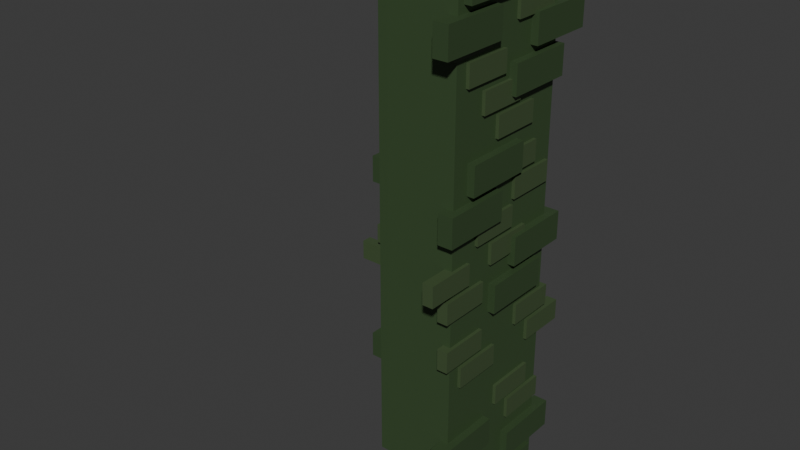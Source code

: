 # Source: huntedcorner.blend  (saved by Blender 5.0.119; exported with 4.5.12 LTS)
import bpy
from mathutils import Matrix  # noqa: F401  (used for matrix-valued properties, if any)

bpy.ops.wm.read_factory_settings(use_empty=True)
scene = bpy.context.scene
scene.name = 'Scene'

# ---- collections
col_collection = bpy.data.collections.new('Collection'); scene.collection.children.link(col_collection)

# ---- materials (node trees are filled in below, after node groups)
mat_material_011 = bpy.data.materials.new('Material.011')
mat_material_013 = bpy.data.materials.new('Material.013')
mat_material_016 = bpy.data.materials.new('Material.016')
mat_material_017 = bpy.data.materials.new('Material.017')

# ---- material node trees
mat_material_011.use_nodes = True; mat_material_011.node_tree.nodes.clear()
_N = mat_material_011.node_tree.nodes; _L = mat_material_011.node_tree.links
n0 = _N.new('ShaderNodeBsdfPrincipled'); n0.name = 'Principled BSDF'; n0.location = (-200, 100)
n0.inputs[0].default_value = (0.0519, 0.1191, 0.03919, 1.0)
n1 = _N.new('ShaderNodeOutputMaterial'); n1.name = 'Material Output'; n1.location = (200, 100)
_L.new(n0.outputs[0], n1.inputs[0])
n1.is_active_output = True
mat_material_013.use_nodes = True; mat_material_013.node_tree.nodes.clear()
_N = mat_material_013.node_tree.nodes; _L = mat_material_013.node_tree.links
n0 = _N.new('ShaderNodeBsdfPrincipled'); n0.name = 'Principled BSDF'; n0.location = (-200, 100)
n0.inputs[0].default_value = (0.03955, 0.07421, 0.02843, 1.0)
n1 = _N.new('ShaderNodeOutputMaterial'); n1.name = 'Material Output'; n1.location = (200, 100)
_L.new(n0.outputs[0], n1.inputs[0])
n1.is_active_output = True
mat_material_016.use_nodes = True; mat_material_016.node_tree.nodes.clear()
_N = mat_material_016.node_tree.nodes; _L = mat_material_016.node_tree.links
n0 = _N.new('ShaderNodeBsdfPrincipled'); n0.name = 'Principled BSDF'; n0.location = (-200, 100)
n0.inputs[0].default_value = (0.05743, 0.09326, 0.03833, 1.0)
n1 = _N.new('ShaderNodeOutputMaterial'); n1.name = 'Material Output'; n1.location = (200, 100)
_L.new(n0.outputs[0], n1.inputs[0])
n1.is_active_output = True
mat_material_017.use_nodes = True; mat_material_017.node_tree.nodes.clear()
_N = mat_material_017.node_tree.nodes; _L = mat_material_017.node_tree.links
n0 = _N.new('ShaderNodeBsdfPrincipled'); n0.name = 'Principled BSDF'; n0.location = (-200, 100)
n0.inputs[0].default_value = (0.04329, 0.08165, 0.03101, 1.0)
n1 = _N.new('ShaderNodeOutputMaterial'); n1.name = 'Material Output'; n1.location = (200, 100)
_L.new(n0.outputs[0], n1.inputs[0])
n1.is_active_output = True

# ---- world
world_world = bpy.data.worlds.new('World'); scene.world = world_world
world_world.use_nodes = True; world_world.node_tree.nodes.clear()
_N = world_world.node_tree.nodes; _L = world_world.node_tree.links
n0 = _N.new('ShaderNodeOutputWorld'); n0.name = 'World Output'; n0.location = (200, 100)
n1 = _N.new('ShaderNodeBackground'); n1.name = 'Background'; n1.location = (-200, 100)
n1.inputs[0].default_value = (0.05088, 0.05088, 0.05088, 1.0)
_L.new(n1.outputs[0], n0.inputs[0])
n0.is_active_output = True
world_world.color = (0.05088, 0.05088, 0.05088)
world_world.sun_shadow_jitter_overblur = 0.0

# ---- meshes
me_cube_036 = bpy.data.meshes.new('Cube.036')
me_cube_036.from_pydata([(0.3669, -0.007641, 1.54), (0.3669, 0.4924, 1.54), (0.3669, -0.007641, 1.331), (0.3669, 0.4924, 1.331), (0.4739, -0.007641, 1.54), (0.4739, 0.4924, 1.54), (0.4739, -0.007641, 1.331), (0.4739, 0.4924, 1.331), (0.3669, -0.2105, 1.278), (0.3669, 0.2895, 1.278), (0.3669, -0.2105, 1.069), (0.3669, 0.2895, 1.069), (0.4739, -0.2105, 1.278), (0.4739, 0.2895, 1.278), (0.4739, -0.2105, 1.069), (0.4739, 0.2895, 1.069), (-0.0796, -0.7287, -2.023), (-0.0796, -0.7287, 1.976), (0.4204, -0.7287, -2.023), (0.4204, -0.7287, 1.976), (-0.0796, -0.2287, 1.976), (-0.0796, -0.2287, -2.023), (0.4204, -0.2287, -2.023), (0.4204, -0.2287, 1.976), (-0.0796, 0.2713, 1.976), (-0.0796, 0.2713, -2.023), (0.4204, 0.2713, -2.023), (0.4204, 0.2713, 1.976), (-0.5796, -0.2287, 1.976), (-0.5796, -0.2287, -2.023), (-0.5796, 0.2713, 1.976), (-0.5796, 0.2713, -2.023), (-0.5794, 0.3402, 0.3627), (-0.9426, 0.3402, 0.3627), (-0.5794, 0.3402, 0.5145), (-0.9426, 0.3402, 0.5145), (-0.5794, 0.2625, 0.3627), (-0.9426, 0.2625, 0.3627), (-0.5794, 0.2625, 0.5145), (-0.9426, 0.2625, 0.5145), (-0.4321, 0.3402, 0.5527), (-0.7953, 0.3402, 0.5527), (-0.4321, 0.3402, 0.7045), (-0.7953, 0.3402, 0.7045), (-0.4321, 0.2625, 0.5527), (-0.7953, 0.2625, 0.5527), (-0.4321, 0.2625, 0.7045), (-0.7953, 0.2625, 0.7045), (-0.03051, 0.2632, 1.928), (-0.5305, 0.2632, 1.928), (-0.03051, 0.2632, 1.719), (-0.5305, 0.2632, 1.719), (-0.03051, 0.3702, 1.928), (-0.5305, 0.3702, 1.928), (-0.03051, 0.3702, 1.719), (-0.5305, 0.3702, 1.719), (0.1723, 0.2632, 1.667), (-0.3277, 0.2632, 1.667), (0.1723, 0.2632, 1.458), (-0.3277, 0.2632, 1.458), (0.1723, 0.3702, 1.667), (-0.3277, 0.3702, 1.667), (0.1723, 0.3702, 1.458), (-0.3277, 0.3702, 1.458), (-0.3766, 0.3402, 0.8332), (-0.7398, 0.3402, 0.8332), (-0.3766, 0.3402, 0.985), (-0.7398, 0.3402, 0.985), (-0.3766, 0.2625, 0.8332), (-0.7398, 0.2625, 0.8332), (-0.3766, 0.2625, 0.985), (-0.7398, 0.2625, 0.985), (-0.2293, 0.3402, 1.023), (-0.5925, 0.3402, 1.023), (-0.2293, 0.3402, 1.175), (-0.5925, 0.3402, 1.175), (-0.2293, 0.2625, 1.023), (-0.5925, 0.2625, 1.023), (-0.2293, 0.2625, 1.175), (-0.5925, 0.2625, 1.175), (-0.7009, 0.2632, 1.54), (-1.201, 0.2632, 1.54), (-0.7009, 0.2632, 1.331), (-1.201, 0.2632, 1.331), (-0.7009, 0.3702, 1.54), (-1.201, 0.3702, 1.54), (-0.7009, 0.3702, 1.331), (-1.201, 0.3702, 1.331), (-0.4981, 0.2632, 1.278), (-0.9981, 0.2632, 1.278), (-0.4981, 0.2632, 1.069), (-0.9981, 0.2632, 1.069), (-0.4981, 0.3702, 1.278), (-0.9981, 0.3702, 1.278), (-0.4981, 0.3702, 1.069), (-0.9981, 0.3702, 1.069), (-0.106, 0.2632, 0.7622), (-0.606, 0.2632, 0.7622), (-0.106, 0.2632, 0.5533), (-0.606, 0.2632, 0.5533), (-0.106, 0.3702, 0.7622), (-0.606, 0.3702, 0.7622), (-0.106, 0.3702, 0.5533), (-0.606, 0.3702, 0.5533), (0.09682, 0.2632, 0.5006), (-0.4032, 0.2632, 0.5006), (0.09682, 0.2632, 0.2917), (-0.4032, 0.2632, 0.2917), (0.09682, 0.3702, 0.5006), (-0.4032, 0.3702, 0.5006), (0.09682, 0.3702, 0.2917), (-0.4032, 0.3702, 0.2917), (-0.5725, 0.2632, 0.1064), (-1.072, 0.2632, 0.1064), (-0.5725, 0.2632, -0.1025), (-1.072, 0.2632, -0.1025), (-0.5725, 0.3702, 0.1064), (-1.072, 0.3702, 0.1064), (-0.5725, 0.3702, -0.1025), (-1.072, 0.3702, -0.1025), (-0.3697, 0.2632, -0.1551), (-0.8697, 0.2632, -0.1551), (-0.3697, 0.2632, -0.3641), (-0.8697, 0.2632, -0.3641), (-0.3697, 0.3702, -0.1551), (-0.8697, 0.3702, -0.1551), (-0.3697, 0.3702, -0.3641), (-0.8697, 0.3702, -0.3641), (-0.5938, 0.2632, -1.443), (-1.094, 0.2632, -1.443), (-0.5938, 0.2632, -1.652), (-1.094, 0.2632, -1.652), (-0.5938, 0.3702, -1.443), (-1.094, 0.3702, -1.443), (-0.5938, 0.3702, -1.652), (-1.094, 0.3702, -1.652), (-0.391, 0.2632, -1.705), (-0.891, 0.2632, -1.705), (-0.391, 0.2632, -1.914), (-0.891, 0.2632, -1.914), (-0.391, 0.3702, -1.705), (-0.891, 0.3702, -1.705), (-0.391, 0.3702, -1.914), (-0.891, 0.3702, -1.914), (0.1266, 0.2632, -1.19), (-0.3734, 0.2632, -1.19), (0.1266, 0.2632, -1.399), (-0.3734, 0.2632, -1.399), (0.1266, 0.3702, -1.19), (-0.3734, 0.3702, -1.19), (0.1266, 0.3702, -1.399), (-0.3734, 0.3702, -1.399), (0.3294, 0.2632, -1.452), (-0.1706, 0.2632, -1.452), (0.3294, 0.2632, -1.661), (-0.1706, 0.2632, -1.661), (0.3294, 0.3702, -1.452), (-0.1706, 0.3702, -1.452), (0.3294, 0.3702, -1.661), (-0.1706, 0.3702, -1.661), (-0.62, 0.3402, -1.333), (-0.9832, 0.3402, -1.333), (-0.62, 0.3402, -1.181), (-0.9832, 0.3402, -1.181), (-0.62, 0.2625, -1.333), (-0.9832, 0.2625, -1.333), (-0.62, 0.2625, -1.181), (-0.9832, 0.2625, -1.181), (-0.4726, 0.3402, -1.143), (-0.8359, 0.3402, -1.143), (-0.4726, 0.3402, -0.9911), (-0.8359, 0.3402, -0.9911), (-0.4726, 0.2625, -1.143), (-0.8359, 0.2625, -1.143), (-0.4726, 0.2625, -0.9911), (-0.8359, 0.2625, -0.9911), (-0.003412, 0.3402, -1.99), (-0.3666, 0.3402, -1.99), (-0.003412, 0.3402, -1.838), (-0.3666, 0.3402, -1.838), (-0.003412, 0.2625, -1.99), (-0.3666, 0.2625, -1.99), (-0.003412, 0.2625, -1.838), (-0.3666, 0.2625, -1.838), (0.1439, 0.3402, -1.8), (-0.2193, 0.3402, -1.8), (0.1439, 0.3402, -1.648), (-0.2193, 0.3402, -1.648), (0.1439, 0.2625, -1.8), (-0.2193, 0.2625, -1.8), (0.1439, 0.2625, -1.648), (-0.2193, 0.2625, -1.648), (-0.06831, 0.3402, -0.7893), (-0.4315, 0.3402, -0.7893), (-0.06831, 0.3402, -0.6375), (-0.4315, 0.3402, -0.6375), (-0.06831, 0.2625, -0.7893), (-0.4315, 0.2625, -0.7893), (-0.06831, 0.2625, -0.6375), (-0.4315, 0.2625, -0.6375), (0.07903, 0.3402, -0.5993), (-0.2842, 0.3402, -0.5993), (0.07903, 0.3402, -0.4475), (-0.2842, 0.3402, -0.4475), (0.07903, 0.2625, -0.5993), (-0.2842, 0.2625, -0.5993), (0.07903, 0.2625, -0.4475), (-0.2842, 0.2625, -0.4475), (-0.547, 0.3402, 1.523), (-0.9102, 0.3402, 1.523), (-0.547, 0.3402, 1.675), (-0.9102, 0.3402, 1.675), (-0.547, 0.2625, 1.523), (-0.9102, 0.2625, 1.523), (-0.547, 0.2625, 1.675), (-0.9102, 0.2625, 1.675), (-0.3996, 0.3402, 1.713), (-0.7629, 0.3402, 1.713), (-0.3996, 0.3402, 1.865), (-0.7629, 0.3402, 1.865), (-0.3996, 0.2625, 1.713), (-0.7629, 0.2625, 1.713), (-0.3996, 0.2625, 1.865), (-0.7629, 0.2625, 1.865), (0.08583, 0.3402, -0.2458), (-0.2774, 0.3402, -0.2458), (0.08583, 0.3402, -0.09399), (-0.2774, 0.3402, -0.09399), (0.08583, 0.2625, -0.2458), (-0.2774, 0.2625, -0.2458), (0.08583, 0.2625, -0.09399), (-0.2774, 0.2625, -0.09399), (0.2332, 0.3402, -0.05574), (-0.1301, 0.3402, -0.05574), (0.2332, 0.3402, 0.09605), (-0.1301, 0.3402, 0.09605), (0.2332, 0.2625, -0.05574), (-0.1301, 0.2625, -0.05574), (0.2332, 0.2625, 0.09605), (-0.1301, 0.2625, 0.09605), (-0.8147, 0.3402, -0.7893), (-1.178, 0.3402, -0.7893), (-0.8147, 0.3402, -0.6375), (-1.178, 0.3402, -0.6375), (-0.8147, 0.2625, -0.7893), (-1.178, 0.2625, -0.7893), (-0.8147, 0.2625, -0.6375), (-1.178, 0.2625, -0.6375), (-0.6673, 0.3402, -0.5993), (-1.031, 0.3402, -0.5993), (-0.6673, 0.3402, -0.4475), (-1.031, 0.3402, -0.4475), (-0.6673, 0.2625, -0.5993), (-1.031, 0.2625, -0.5993), (-0.6673, 0.2625, -0.4475), (-1.031, 0.2625, -0.4475), (0.3669, -0.6781, 1.928), (0.3669, -0.1781, 1.928), (0.3669, -0.6781, 1.719), (0.3669, -0.1781, 1.719), (0.4739, -0.6781, 1.928), (0.4739, -0.1781, 1.928), (0.4739, -0.6781, 1.719), (0.4739, -0.1781, 1.719), (0.3669, -0.8809, 1.667), (0.3669, -0.3809, 1.667), (0.3669, -0.8809, 1.458), (0.3669, -0.3809, 1.458), (0.4739, -0.8809, 1.667), (0.4739, -0.3809, 1.667), (0.4739, -0.8809, 1.458), (0.4739, -0.3809, 1.458), (0.4439, -0.332, 0.8332), (0.4439, 0.03125, 0.8332), (0.4439, -0.332, 0.985), (0.4439, 0.03125, 0.985), (0.3662, -0.332, 0.8332), (0.3662, 0.03125, 0.8332), (0.3662, -0.332, 0.985), (0.3662, 0.03125, 0.985), (0.4439, -0.4793, 1.023), (0.4439, -0.1161, 1.023), (0.4439, -0.4793, 1.175), (0.4439, -0.1161, 1.175), (0.3662, -0.4793, 1.023), (0.3662, -0.1161, 1.023), (0.3662, -0.4793, 1.175), (0.3662, -0.1161, 1.175), (0.3669, -0.6026, 0.7622), (0.3669, -0.1026, 0.7622), (0.3669, -0.6026, 0.5533), (0.3669, -0.1026, 0.5533), (0.4739, -0.6026, 0.7622), (0.4739, -0.1026, 0.7622), (0.4739, -0.6026, 0.5533), (0.4739, -0.1026, 0.5533), (0.3669, -0.8054, 0.5006), (0.3669, -0.3054, 0.5006), (0.3669, -0.8054, 0.2917), (0.3669, -0.3054, 0.2917), (0.4739, -0.8054, 0.5006), (0.4739, -0.3054, 0.5006), (0.4739, -0.8054, 0.2917), (0.4739, -0.3054, 0.2917), (0.3669, -0.1361, 0.1064), (0.3669, 0.3639, 0.1064), (0.3669, -0.1361, -0.1025), (0.3669, 0.3639, -0.1025), (0.4739, -0.1361, 0.1064), (0.4739, 0.3639, 0.1064), (0.4739, -0.1361, -0.1025), (0.4739, 0.3639, -0.1025), (0.3669, -0.3389, -0.1551), (0.3669, 0.1611, -0.1551), (0.3669, -0.3389, -0.3641), (0.3669, 0.1611, -0.3641), (0.4739, -0.3389, -0.1551), (0.4739, 0.1611, -0.1551), (0.4739, -0.3389, -0.3641), (0.4739, 0.1611, -0.3641), (0.3669, -0.1147, -1.443), (0.3669, 0.3853, -1.443), (0.3669, -0.1147, -1.652), (0.3669, 0.3853, -1.652), (0.4739, -0.1147, -1.443), (0.4739, 0.3853, -1.443), (0.4739, -0.1147, -1.652), (0.4739, 0.3853, -1.652), (0.3669, -0.3175, -1.705), (0.3669, 0.1825, -1.705), (0.3669, -0.3175, -1.914), (0.3669, 0.1825, -1.914), (0.4739, -0.3175, -1.705), (0.4739, 0.1825, -1.705), (0.4739, -0.3175, -1.914), (0.4739, 0.1825, -1.914), (0.3669, -0.8351, -1.19), (0.3669, -0.3351, -1.19), (0.3669, -0.8351, -1.399), (0.3669, -0.3351, -1.399), (0.4739, -0.8351, -1.19), (0.4739, -0.3351, -1.19), (0.4739, -0.8351, -1.399), (0.4739, -0.3351, -1.399), (0.3669, -1.038, -1.452), (0.3669, -0.538, -1.452), (0.3669, -1.038, -1.661), (0.3669, -0.538, -1.661), (0.4739, -1.038, -1.452), (0.4739, -0.538, -1.452), (0.4739, -1.038, -1.661), (0.4739, -0.538, -1.661), (0.4439, -0.3563, -0.01051), (0.4439, 0.006916, -0.01051), (0.4439, -0.3563, 0.1413), (0.4439, 0.006916, 0.1413), (0.3662, -0.3563, -0.01051), (0.3662, 0.006916, -0.01051), (0.3662, -0.3563, 0.1413), (0.3662, 0.006916, 0.1413), (0.4439, -0.5037, 0.1795), (0.4439, -0.1404, 0.1795), (0.4439, -0.5037, 0.3313), (0.4439, -0.1404, 0.3313), (0.3662, -0.5037, 0.1795), (0.3662, -0.1404, 0.1795), (0.3662, -0.5037, 0.3313), (0.3662, -0.1404, 0.3313), (0.4439, -0.08859, -1.333), (0.4439, 0.2746, -1.333), (0.4439, -0.08859, -1.181), (0.4439, 0.2746, -1.181), (0.3662, -0.08859, -1.333), (0.3662, 0.2746, -1.333), (0.3662, -0.08859, -1.181), (0.3662, 0.2746, -1.181), (0.4439, -0.2359, -1.143), (0.4439, 0.1273, -1.143), (0.4439, -0.2359, -0.9911), (0.4439, 0.1273, -0.9911), (0.3662, -0.2359, -1.143), (0.3662, 0.1273, -1.143), (0.3662, -0.2359, -0.9911), (0.3662, 0.1273, -0.9911), (0.4439, -0.7052, -1.99), (0.4439, -0.3419, -1.99), (0.4439, -0.7052, -1.838), (0.4439, -0.3419, -1.838), (0.3662, -0.7052, -1.99), (0.3662, -0.3419, -1.99), (0.3662, -0.7052, -1.838), (0.3662, -0.3419, -1.838), (0.4439, -0.8525, -1.8), (0.4439, -0.4893, -1.8), (0.4439, -0.8525, -1.648), (0.4439, -0.4893, -1.648), (0.3662, -0.8525, -1.8), (0.3662, -0.4893, -1.8), (0.3662, -0.8525, -1.648), (0.3662, -0.4893, -1.648), (0.4439, -0.6403, -0.7893), (0.4439, -0.277, -0.7893), (0.4439, -0.6403, -0.6375), (0.4439, -0.277, -0.6375), (0.3662, -0.6403, -0.7893), (0.3662, -0.277, -0.7893), (0.3662, -0.6403, -0.6375), (0.3662, -0.277, -0.6375), (0.4439, -0.7876, -0.5993), (0.4439, -0.4244, -0.5993), (0.4439, -0.7876, -0.4475), (0.4439, -0.4244, -0.4475), (0.3662, -0.7876, -0.5993), (0.3662, -0.4244, -0.5993), (0.3662, -0.7876, -0.4475), (0.3662, -0.4244, -0.4475), (0.4439, -0.1292, 0.3627), (0.4439, 0.2341, 0.3627), (0.4439, -0.1292, 0.5145), (0.4439, 0.2341, 0.5145), (0.3662, -0.1292, 0.3627), (0.3662, 0.2341, 0.3627), (0.3662, -0.1292, 0.5145), (0.3662, 0.2341, 0.5145), (0.4439, -0.2765, 0.5527), (0.4439, 0.08673, 0.5527), (0.4439, -0.2765, 0.7045), (0.4439, 0.08673, 0.7045), (0.3662, -0.2765, 0.5527), (0.3662, 0.08673, 0.5527), (0.3662, -0.2765, 0.7045), (0.3662, 0.08673, 0.7045), (0.4439, -0.1616, 1.523), (0.4439, 0.2016, 1.523), (0.4439, -0.1616, 1.675), (0.4439, 0.2016, 1.675), (0.3662, -0.1616, 1.523), (0.3662, 0.2016, 1.523), (0.3662, -0.1616, 1.675), (0.3662, 0.2016, 1.675), (0.4439, -0.309, 1.713), (0.4439, 0.05428, 1.713), (0.4439, -0.309, 1.865), (0.4439, 0.05428, 1.865), (0.3662, -0.309, 1.713), (0.3662, 0.05428, 1.713), (0.3662, -0.309, 1.865), (0.3662, 0.05428, 1.865), (0.4439, -0.6403, 1.231), (0.4439, -0.277, 1.231), (0.4439, -0.6403, 1.383), (0.4439, -0.277, 1.383), (0.3662, -0.6403, 1.231), (0.3662, -0.277, 1.231), (0.3662, -0.6403, 1.383), (0.3662, -0.277, 1.383), (0.4439, -0.7876, 1.421), (0.4439, -0.4244, 1.421), (0.4439, -0.7876, 1.573), (0.4439, -0.4244, 1.573), (0.3662, -0.7876, 1.421), (0.3662, -0.4244, 1.421), (0.3662, -0.7876, 1.573), (0.3662, -0.4244, 1.573), (0.4439, -0.7944, -0.2458), (0.4439, -0.4312, -0.2458), (0.4439, -0.7944, -0.09399), (0.4439, -0.4312, -0.09399), (0.3662, -0.7944, -0.2458), (0.3662, -0.4312, -0.2458), (0.3662, -0.7944, -0.09399), (0.3662, -0.4312, -0.09399), (0.4439, -0.9417, -0.05574), (0.4439, -0.5785, -0.05574), (0.4439, -0.9417, 0.09605), (0.4439, -0.5785, 0.09605), (0.3662, -0.9417, -0.05574), (0.3662, -0.5785, -0.05574), (0.3662, -0.9417, 0.09605), (0.3662, -0.5785, 0.09605), (0.4439, 0.1061, -0.7893), (0.4439, 0.4693, -0.7893), (0.4439, 0.1061, -0.6375), (0.4439, 0.4693, -0.6375), (0.3662, 0.1061, -0.7893), (0.3662, 0.4693, -0.7893), (0.3662, 0.1061, -0.6375), (0.3662, 0.4693, -0.6375), (0.4439, -0.04123, -0.5993), (0.4439, 0.322, -0.5993), (0.4439, -0.04123, -0.4475), (0.4439, 0.322, -0.4475), (0.3662, -0.04123, -0.5993), (0.3662, 0.322, -0.5993), (0.3662, -0.04123, -0.4475), (0.3662, 0.322, -0.4475)], [], [(0, 1, 3, 2), (2, 3, 7, 6), (6, 7, 5, 4), (4, 5, 1, 0), (2, 6, 4, 0), (7, 3, 1, 5), (8, 9, 11, 10), (10, 11, 15, 14), (14, 15, 13, 12), (12, 13, 9, 8), (10, 14, 12, 8), (15, 11, 9, 13), (16, 18, 19, 17), (20, 23, 27, 24), (19, 18, 22, 23), (18, 16, 21, 22), (17, 19, 23, 20), (16, 17, 20, 21), (25, 24, 27, 26), (20, 24, 30, 28), (23, 22, 26, 27), (22, 21, 25, 26), (29, 28, 30, 31), (21, 20, 28, 29), (25, 21, 29, 31), (24, 25, 31, 30), (32, 33, 35, 34), (34, 35, 39, 38), (38, 39, 37, 36), (36, 37, 33, 32), (34, 38, 36, 32), (39, 35, 33, 37), (40, 41, 43, 42), (42, 43, 47, 46), (46, 47, 45, 44), (44, 45, 41, 40), (42, 46, 44, 40), (47, 43, 41, 45), (48, 49, 51, 50), (50, 51, 55, 54), (54, 55, 53, 52), (52, 53, 49, 48), (50, 54, 52, 48), (55, 51, 49, 53), (56, 57, 59, 58), (58, 59, 63, 62), (62, 63, 61, 60), (60, 61, 57, 56), (58, 62, 60, 56), (63, 59, 57, 61), (64, 65, 67, 66), (66, 67, 71, 70), (70, 71, 69, 68), (68, 69, 65, 64), (66, 70, 68, 64), (71, 67, 65, 69), (72, 73, 75, 74), (74, 75, 79, 78), (78, 79, 77, 76), (76, 77, 73, 72), (74, 78, 76, 72), (79, 75, 73, 77), (80, 81, 83, 82), (82, 83, 87, 86), (86, 87, 85, 84), (84, 85, 81, 80), (82, 86, 84, 80), (87, 83, 81, 85), (88, 89, 91, 90), (90, 91, 95, 94), (94, 95, 93, 92), (92, 93, 89, 88), (90, 94, 92, 88), (95, 91, 89, 93), (96, 97, 99, 98), (98, 99, 103, 102), (102, 103, 101, 100), (100, 101, 97, 96), (98, 102, 100, 96), (103, 99, 97, 101), (104, 105, 107, 106), (106, 107, 111, 110), (110, 111, 109, 108), (108, 109, 105, 104), (106, 110, 108, 104), (111, 107, 105, 109), (112, 113, 115, 114), (114, 115, 119, 118), (118, 119, 117, 116), (116, 117, 113, 112), (114, 118, 116, 112), (119, 115, 113, 117), (120, 121, 123, 122), (122, 123, 127, 126), (126, 127, 125, 124), (124, 125, 121, 120), (122, 126, 124, 120), (127, 123, 121, 125), (128, 129, 131, 130), (130, 131, 135, 134), (134, 135, 133, 132), (132, 133, 129, 128), (130, 134, 132, 128), (135, 131, 129, 133), (136, 137, 139, 138), (138, 139, 143, 142), (142, 143, 141, 140), (140, 141, 137, 136), (138, 142, 140, 136), (143, 139, 137, 141), (144, 145, 147, 146), (146, 147, 151, 150), (150, 151, 149, 148), (148, 149, 145, 144), (146, 150, 148, 144), (151, 147, 145, 149), (152, 153, 155, 154), (154, 155, 159, 158), (158, 159, 157, 156), (156, 157, 153, 152), (154, 158, 156, 152), (159, 155, 153, 157), (160, 161, 163, 162), (162, 163, 167, 166), (166, 167, 165, 164), (164, 165, 161, 160), (162, 166, 164, 160), (167, 163, 161, 165), (168, 169, 171, 170), (170, 171, 175, 174), (174, 175, 173, 172), (172, 173, 169, 168), (170, 174, 172, 168), (175, 171, 169, 173), (176, 177, 179, 178), (178, 179, 183, 182), (182, 183, 181, 180), (180, 181, 177, 176), (178, 182, 180, 176), (183, 179, 177, 181), (184, 185, 187, 186), (186, 187, 191, 190), (190, 191, 189, 188), (188, 189, 185, 184), (186, 190, 188, 184), (191, 187, 185, 189), (192, 193, 195, 194), (194, 195, 199, 198), (198, 199, 197, 196), (196, 197, 193, 192), (194, 198, 196, 192), (199, 195, 193, 197), (200, 201, 203, 202), (202, 203, 207, 206), (206, 207, 205, 204), (204, 205, 201, 200), (202, 206, 204, 200), (207, 203, 201, 205), (208, 209, 211, 210), (210, 211, 215, 214), (214, 215, 213, 212), (212, 213, 209, 208), (210, 214, 212, 208), (215, 211, 209, 213), (216, 217, 219, 218), (218, 219, 223, 222), (222, 223, 221, 220), (220, 221, 217, 216), (218, 222, 220, 216), (223, 219, 217, 221), (224, 225, 227, 226), (226, 227, 231, 230), (230, 231, 229, 228), (228, 229, 225, 224), (226, 230, 228, 224), (231, 227, 225, 229), (232, 233, 235, 234), (234, 235, 239, 238), (238, 239, 237, 236), (236, 237, 233, 232), (234, 238, 236, 232), (239, 235, 233, 237), (240, 241, 243, 242), (242, 243, 247, 246), (246, 247, 245, 244), (244, 245, 241, 240), (242, 246, 244, 240), (247, 243, 241, 245), (248, 249, 251, 250), (250, 251, 255, 254), (254, 255, 253, 252), (252, 253, 249, 248), (250, 254, 252, 248), (255, 251, 249, 253), (256, 257, 259, 258), (258, 259, 263, 262), (262, 263, 261, 260), (260, 261, 257, 256), (258, 262, 260, 256), (263, 259, 257, 261), (264, 265, 267, 266), (266, 267, 271, 270), (270, 271, 269, 268), (268, 269, 265, 264), (266, 270, 268, 264), (271, 267, 265, 269), (272, 273, 275, 274), (274, 275, 279, 278), (278, 279, 277, 276), (276, 277, 273, 272), (274, 278, 276, 272), (279, 275, 273, 277), (280, 281, 283, 282), (282, 283, 287, 286), (286, 287, 285, 284), (284, 285, 281, 280), (282, 286, 284, 280), (287, 283, 281, 285), (288, 289, 291, 290), (290, 291, 295, 294), (294, 295, 293, 292), (292, 293, 289, 288), (290, 294, 292, 288), (295, 291, 289, 293), (296, 297, 299, 298), (298, 299, 303, 302), (302, 303, 301, 300), (300, 301, 297, 296), (298, 302, 300, 296), (303, 299, 297, 301), (304, 305, 307, 306), (306, 307, 311, 310), (310, 311, 309, 308), (308, 309, 305, 304), (306, 310, 308, 304), (311, 307, 305, 309), (312, 313, 315, 314), (314, 315, 319, 318), (318, 319, 317, 316), (316, 317, 313, 312), (314, 318, 316, 312), (319, 315, 313, 317), (320, 321, 323, 322), (322, 323, 327, 326), (326, 327, 325, 324), (324, 325, 321, 320), (322, 326, 324, 320), (327, 323, 321, 325), (328, 329, 331, 330), (330, 331, 335, 334), (334, 335, 333, 332), (332, 333, 329, 328), (330, 334, 332, 328), (335, 331, 329, 333), (336, 337, 339, 338), (338, 339, 343, 342), (342, 343, 341, 340), (340, 341, 337, 336), (338, 342, 340, 336), (343, 339, 337, 341), (344, 345, 347, 346), (346, 347, 351, 350), (350, 351, 349, 348), (348, 349, 345, 344), (346, 350, 348, 344), (351, 347, 345, 349), (352, 353, 355, 354), (354, 355, 359, 358), (358, 359, 357, 356), (356, 357, 353, 352), (354, 358, 356, 352), (359, 355, 353, 357), (360, 361, 363, 362), (362, 363, 367, 366), (366, 367, 365, 364), (364, 365, 361, 360), (362, 366, 364, 360), (367, 363, 361, 365), (368, 369, 371, 370), (370, 371, 375, 374), (374, 375, 373, 372), (372, 373, 369, 368), (370, 374, 372, 368), (375, 371, 369, 373), (376, 377, 379, 378), (378, 379, 383, 382), (382, 383, 381, 380), (380, 381, 377, 376), (378, 382, 380, 376), (383, 379, 377, 381), (384, 385, 387, 386), (386, 387, 391, 390), (390, 391, 389, 388), (388, 389, 385, 384), (386, 390, 388, 384), (391, 387, 385, 389), (392, 393, 395, 394), (394, 395, 399, 398), (398, 399, 397, 396), (396, 397, 393, 392), (394, 398, 396, 392), (399, 395, 393, 397), (400, 401, 403, 402), (402, 403, 407, 406), (406, 407, 405, 404), (404, 405, 401, 400), (402, 406, 404, 400), (407, 403, 401, 405), (408, 409, 411, 410), (410, 411, 415, 414), (414, 415, 413, 412), (412, 413, 409, 408), (410, 414, 412, 408), (415, 411, 409, 413), (416, 417, 419, 418), (418, 419, 423, 422), (422, 423, 421, 420), (420, 421, 417, 416), (418, 422, 420, 416), (423, 419, 417, 421), (424, 425, 427, 426), (426, 427, 431, 430), (430, 431, 429, 428), (428, 429, 425, 424), (426, 430, 428, 424), (431, 427, 425, 429), (432, 433, 435, 434), (434, 435, 439, 438), (438, 439, 437, 436), (436, 437, 433, 432), (434, 438, 436, 432), (439, 435, 433, 437), (440, 441, 443, 442), (442, 443, 447, 446), (446, 447, 445, 444), (444, 445, 441, 440), (442, 446, 444, 440), (447, 443, 441, 445), (448, 449, 451, 450), (450, 451, 455, 454), (454, 455, 453, 452), (452, 453, 449, 448), (450, 454, 452, 448), (455, 451, 449, 453), (456, 457, 459, 458), (458, 459, 463, 462), (462, 463, 461, 460), (460, 461, 457, 456), (458, 462, 460, 456), (463, 459, 457, 461), (464, 465, 467, 466), (466, 467, 471, 470), (470, 471, 469, 468), (468, 469, 465, 464), (466, 470, 468, 464), (471, 467, 465, 469), (472, 473, 475, 474), (474, 475, 479, 478), (478, 479, 477, 476), (476, 477, 473, 472), (474, 478, 476, 472), (479, 475, 473, 477), (480, 481, 483, 482), (482, 483, 487, 486), (486, 487, 485, 484), (484, 485, 481, 480), (482, 486, 484, 480), (487, 483, 481, 485), (488, 489, 491, 490), (490, 491, 495, 494), (494, 495, 493, 492), (492, 493, 489, 488), (490, 494, 492, 488), (495, 491, 489, 493)])
me_cube_036.polygons.foreach_set('material_index', [1, 1, 1, 1, 1, 1, 1, 1, 1, 1, 1, 1, 3, 3, 3, 3, 3, 3, 3, 3, 3, 3, 3, 3, 3, 3, 2, 2, 2, 2, 2, 2, 2, 2, 2, 2, 2, 2, 1, 1, 1, 1, 1, 1, 1, 1, 1, 1, 1, 1, 2, 2, 2, 2, 2, 2, 2, 2, 2, 2, 2, 2, 1, 1, 1, 1, 1, 1, 1, 1, 1, 1, 1, 1, 1, 1, 1, 1, 1, 1, 1, 1, 1, 1, 1, 1, 1, 1, 1, 1, 1, 1, 1, 1, 1, 1, 1, 1, 1, 1, 1, 1, 1, 1, 1, 1, 1, 1, 1, 1, 1, 1, 1, 1, 1, 1, 1, 1, 1, 1, 1, 1, 2, 2, 2, 2, 2, 2, 2, 2, 2, 2, 2, 2, 2, 2, 2, 2, 2, 2, 2, 2, 2, 2, 2, 2, 2, 2, 2, 2, 2, 2, 2, 2, 2, 2, 2, 2, 2, 2, 2, 2, 2, 2, 2, 2, 2, 2, 2, 2, 2, 2, 2, 2, 2, 2, 2, 2, 2, 2, 2, 2, 2, 2, 2, 2, 2, 2, 2, 2, 2, 2, 2, 2, 1, 1, 1, 1, 1, 1, 1, 1, 1, 1, 1, 1, 2, 2, 2, 2, 2, 2, 2, 2, 2, 2, 2, 2, 1, 1, 1, 1, 1, 1, 1, 1, 1, 1, 1, 1, 1, 1, 1, 1, 1, 1, 1, 1, 1, 1, 1, 1, 1, 1, 1, 1, 1, 1, 1, 1, 1, 1, 1, 1, 1, 1, 1, 1, 1, 1, 1, 1, 1, 1, 1, 1, 2, 2, 2, 2, 2, 2, 2, 2, 2, 2, 2, 2, 2, 2, 2, 2, 2, 2, 2, 2, 2, 2, 2, 2, 2, 2, 2, 2, 2, 2, 2, 2, 2, 2, 2, 2, 2, 2, 2, 2, 2, 2, 2, 2, 2, 2, 2, 2, 2, 2, 2, 2, 2, 2, 2, 2, 2, 2, 2, 2, 2, 2, 2, 2, 2, 2, 2, 2, 2, 2, 2, 2, 2, 2, 2, 2, 2, 2, 2, 2, 2, 2, 2, 2, 2, 2, 2, 2, 2, 2, 2, 2, 2, 2, 2, 2, 2, 2, 2, 2, 2, 2, 2, 2, 2, 2, 2, 2])
_uv = me_cube_036.uv_layers.new(name='UVMap')
_uv.uv.foreach_set('vector', [0.375, 0.0, 0.625, 0.0, 0.625, 0.25, 0.375, 0.25, 0.375, 0.25, 0.625, 0.25, 0.625, 0.5, 0.375, 0.5, 0.375, 0.5, 0.625, 0.5, 0.625, 0.75, 0.375, 0.75, 0.375, 0.75, 0.625, 0.75, 0.625, 1.0, 0.375, 1.0, 0.125, 0.5, 0.375, 0.5, 0.375, 0.75, 0.125, 0.75, 0.625, 0.5, 0.875, 0.5, 0.875, 0.75, 0.625, 0.75, 0.375, 0.0, 0.625, 0.0, 0.625, 0.25, 0.375, 0.25, 0.375, 0.25, 0.625, 0.25, 0.625, 0.5, 0.375, 0.5, 0.375, 0.5, 0.625, 0.5, 0.625, 0.75, 0.375, 0.75, 0.375, 0.75, 0.625, 0.75, 0.625, 1.0, 0.375, 1.0, 0.125, 0.5, 0.375, 0.5, 0.375, 0.75, 0.125, 0.75, 0.625, 0.5, 0.875, 0.5, 0.875, 0.75, 0.625, 0.75, 0.375, 0.25, 0.375, 0.5, 0.625, 0.5, 0.625, 0.25, 0.625, 0.25, 0.625, 0.5, 0.625, 0.5, 0.625, 0.25, 0.625, 0.5, 0.375, 0.5, 0.375, 0.5, 0.625, 0.5, 0.375, 0.5, 0.375, 0.25, 0.375, 0.25, 0.375, 0.5, 0.625, 0.25, 0.625, 0.5, 0.625, 0.5, 0.625, 0.25, 0.375, 0.25, 0.625, 0.25, 0.625, 0.25, 0.375, 0.25, 0.375, 0.25, 0.625, 0.25, 0.625, 0.5, 0.375, 0.5, 0.625, 0.25, 0.625, 0.25, 0.625, 0.25, 0.625, 0.25, 0.625, 0.5, 0.375, 0.5, 0.375, 0.5, 0.625, 0.5, 0.375, 0.5, 0.375, 0.25, 0.375, 0.25, 0.375, 0.5, 0.375, 0.25, 0.625, 0.25, 0.625, 0.25, 0.375, 0.25, 0.375, 0.25, 0.625, 0.25, 0.625, 0.25, 0.375, 0.25, 0.375, 0.25, 0.375, 0.25, 0.375, 0.25, 0.375, 0.25, 0.625, 0.25, 0.375, 0.25, 0.375, 0.25, 0.625, 0.25, 0.375, 0.0, 0.625, 0.0, 0.625, 0.25, 0.375, 0.25, 0.375, 0.25, 0.625, 0.25, 0.625, 0.5, 0.375, 0.5, 0.375, 0.5, 0.625, 0.5, 0.625, 0.75, 0.375, 0.75, 0.375, 0.75, 0.625, 0.75, 0.625, 1.0, 0.375, 1.0, 0.125, 0.5, 0.375, 0.5, 0.375, 0.75, 0.125, 0.75, 0.625, 0.5, 0.875, 0.5, 0.875, 0.75, 0.625, 0.75, 0.375, 0.0, 0.625, 0.0, 0.625, 0.25, 0.375, 0.25, 0.375, 0.25, 0.625, 0.25, 0.625, 0.5, 0.375, 0.5, 0.375, 0.5, 0.625, 0.5, 0.625, 0.75, 0.375, 0.75, 0.375, 0.75, 0.625, 0.75, 0.625, 1.0, 0.375, 1.0, 0.125, 0.5, 0.375, 0.5, 0.375, 0.75, 0.125, 0.75, 0.625, 0.5, 0.875, 0.5, 0.875, 0.75, 0.625, 0.75, 0.375, 0.0, 0.625, 0.0, 0.625, 0.25, 0.375, 0.25, 0.375, 0.25, 0.625, 0.25, 0.625, 0.5, 0.375, 0.5, 0.375, 0.5, 0.625, 0.5, 0.625, 0.75, 0.375, 0.75, 0.375, 0.75, 0.625, 0.75, 0.625, 1.0, 0.375, 1.0, 0.125, 0.5, 0.375, 0.5, 0.375, 0.75, 0.125, 0.75, 0.625, 0.5, 0.875, 0.5, 0.875, 0.75, 0.625, 0.75, 0.375, 0.0, 0.625, 0.0, 0.625, 0.25, 0.375, 0.25, 0.375, 0.25, 0.625, 0.25, 0.625, 0.5, 0.375, 0.5, 0.375, 0.5, 0.625, 0.5, 0.625, 0.75, 0.375, 0.75, 0.375, 0.75, 0.625, 0.75, 0.625, 1.0, 0.375, 1.0, 0.125, 0.5, 0.375, 0.5, 0.375, 0.75, 0.125, 0.75, 0.625, 0.5, 0.875, 0.5, 0.875, 0.75, 0.625, 0.75, 0.375, 0.0, 0.625, 0.0, 0.625, 0.25, 0.375, 0.25, 0.375, 0.25, 0.625, 0.25, 0.625, 0.5, 0.375, 0.5, 0.375, 0.5, 0.625, 0.5, 0.625, 0.75, 0.375, 0.75, 0.375, 0.75, 0.625, 0.75, 0.625, 1.0, 0.375, 1.0, 0.125, 0.5, 0.375, 0.5, 0.375, 0.75, 0.125, 0.75, 0.625, 0.5, 0.875, 0.5, 0.875, 0.75, 0.625, 0.75, 0.375, 0.0, 0.625, 0.0, 0.625, 0.25, 0.375, 0.25, 0.375, 0.25, 0.625, 0.25, 0.625, 0.5, 0.375, 0.5, 0.375, 0.5, 0.625, 0.5, 0.625, 0.75, 0.375, 0.75, 0.375, 0.75, 0.625, 0.75, 0.625, 1.0, 0.375, 1.0, 0.125, 0.5, 0.375, 0.5, 0.375, 0.75, 0.125, 0.75, 0.625, 0.5, 0.875, 0.5, 0.875, 0.75, 0.625, 0.75, 0.375, 0.0, 0.625, 0.0, 0.625, 0.25, 0.375, 0.25, 0.375, 0.25, 0.625, 0.25, 0.625, 0.5, 0.375, 0.5, 0.375, 0.5, 0.625, 0.5, 0.625, 0.75, 0.375, 0.75, 0.375, 0.75, 0.625, 0.75, 0.625, 1.0, 0.375, 1.0, 0.125, 0.5, 0.375, 0.5, 0.375, 0.75, 0.125, 0.75, 0.625, 0.5, 0.875, 0.5, 0.875, 0.75, 0.625, 0.75, 0.375, 0.0, 0.625, 0.0, 0.625, 0.25, 0.375, 0.25, 0.375, 0.25, 0.625, 0.25, 0.625, 0.5, 0.375, 0.5, 0.375, 0.5, 0.625, 0.5, 0.625, 0.75, 0.375, 0.75, 0.375, 0.75, 0.625, 0.75, 0.625, 1.0, 0.375, 1.0, 0.125, 0.5, 0.375, 0.5, 0.375, 0.75, 0.125, 0.75, 0.625, 0.5, 0.875, 0.5, 0.875, 0.75, 0.625, 0.75, 0.375, 0.0, 0.625, 0.0, 0.625, 0.25, 0.375, 0.25, 0.375, 0.25, 0.625, 0.25, 0.625, 0.5, 0.375, 0.5, 0.375, 0.5, 0.625, 0.5, 0.625, 0.75, 0.375, 0.75, 0.375, 0.75, 0.625, 0.75, 0.625, 1.0, 0.375, 1.0, 0.125, 0.5, 0.375, 0.5, 0.375, 0.75, 0.125, 0.75, 0.625, 0.5, 0.875, 0.5, 0.875, 0.75, 0.625, 0.75, 0.375, 0.0, 0.625, 0.0, 0.625, 0.25, 0.375, 0.25, 0.375, 0.25, 0.625, 0.25, 0.625, 0.5, 0.375, 0.5, 0.375, 0.5, 0.625, 0.5, 0.625, 0.75, 0.375, 0.75, 0.375, 0.75, 0.625, 0.75, 0.625, 1.0, 0.375, 1.0, 0.125, 0.5, 0.375, 0.5, 0.375, 0.75, 0.125, 0.75, 0.625, 0.5, 0.875, 0.5, 0.875, 0.75, 0.625, 0.75, 0.375, 0.0, 0.625, 0.0, 0.625, 0.25, 0.375, 0.25, 0.375, 0.25, 0.625, 0.25, 0.625, 0.5, 0.375, 0.5, 0.375, 0.5, 0.625, 0.5, 0.625, 0.75, 0.375, 0.75, 0.375, 0.75, 0.625, 0.75, 0.625, 1.0, 0.375, 1.0, 0.125, 0.5, 0.375, 0.5, 0.375, 0.75, 0.125, 0.75, 0.625, 0.5, 0.875, 0.5, 0.875, 0.75, 0.625, 0.75, 0.375, 0.0, 0.625, 0.0, 0.625, 0.25, 0.375, 0.25, 0.375, 0.25, 0.625, 0.25, 0.625, 0.5, 0.375, 0.5, 0.375, 0.5, 0.625, 0.5, 0.625, 0.75, 0.375, 0.75, 0.375, 0.75, 0.625, 0.75, 0.625, 1.0, 0.375, 1.0, 0.125, 0.5, 0.375, 0.5, 0.375, 0.75, 0.125, 0.75, 0.625, 0.5, 0.875, 0.5, 0.875, 0.75, 0.625, 0.75, 0.375, 0.0, 0.625, 0.0, 0.625, 0.25, 0.375, 0.25, 0.375, 0.25, 0.625, 0.25, 0.625, 0.5, 0.375, 0.5, 0.375, 0.5, 0.625, 0.5, 0.625, 0.75, 0.375, 0.75, 0.375, 0.75, 0.625, 0.75, 0.625, 1.0, 0.375, 1.0, 0.125, 0.5, 0.375, 0.5, 0.375, 0.75, 0.125, 0.75, 0.625, 0.5, 0.875, 0.5, 0.875, 0.75, 0.625, 0.75, 0.375, 0.0, 0.625, 0.0, 0.625, 0.25, 0.375, 0.25, 0.375, 0.25, 0.625, 0.25, 0.625, 0.5, 0.375, 0.5, 0.375, 0.5, 0.625, 0.5, 0.625, 0.75, 0.375, 0.75, 0.375, 0.75, 0.625, 0.75, 0.625, 1.0, 0.375, 1.0, 0.125, 0.5, 0.375, 0.5, 0.375, 0.75, 0.125, 0.75, 0.625, 0.5, 0.875, 0.5, 0.875, 0.75, 0.625, 0.75, 0.375, 0.0, 0.625, 0.0, 0.625, 0.25, 0.375, 0.25, 0.375, 0.25, 0.625, 0.25, 0.625, 0.5, 0.375, 0.5, 0.375, 0.5, 0.625, 0.5, 0.625, 0.75, 0.375, 0.75, 0.375, 0.75, 0.625, 0.75, 0.625, 1.0, 0.375, 1.0, 0.125, 0.5, 0.375, 0.5, 0.375, 0.75, 0.125, 0.75, 0.625, 0.5, 0.875, 0.5, 0.875, 0.75, 0.625, 0.75, 0.375, 0.0, 0.625, 0.0, 0.625, 0.25, 0.375, 0.25, 0.375, 0.25, 0.625, 0.25, 0.625, 0.5, 0.375, 0.5, 0.375, 0.5, 0.625, 0.5, 0.625, 0.75, 0.375, 0.75, 0.375, 0.75, 0.625, 0.75, 0.625, 1.0, 0.375, 1.0, 0.125, 0.5, 0.375, 0.5, 0.375, 0.75, 0.125, 0.75, 0.625, 0.5, 0.875, 0.5, 0.875, 0.75, 0.625, 0.75, 0.375, 0.0, 0.625, 0.0, 0.625, 0.25, 0.375, 0.25, 0.375, 0.25, 0.625, 0.25, 0.625, 0.5, 0.375, 0.5, 0.375, 0.5, 0.625, 0.5, 0.625, 0.75, 0.375, 0.75, 0.375, 0.75, 0.625, 0.75, 0.625, 1.0, 0.375, 1.0, 0.125, 0.5, 0.375, 0.5, 0.375, 0.75, 0.125, 0.75, 0.625, 0.5, 0.875, 0.5, 0.875, 0.75, 0.625, 0.75, 0.375, 0.0, 0.625, 0.0, 0.625, 0.25, 0.375, 0.25, 0.375, 0.25, 0.625, 0.25, 0.625, 0.5, 0.375, 0.5, 0.375, 0.5, 0.625, 0.5, 0.625, 0.75, 0.375, 0.75, 0.375, 0.75, 0.625, 0.75, 0.625, 1.0, 0.375, 1.0, 0.125, 0.5, 0.375, 0.5, 0.375, 0.75, 0.125, 0.75, 0.625, 0.5, 0.875, 0.5, 0.875, 0.75, 0.625, 0.75, 0.375, 0.0, 0.625, 0.0, 0.625, 0.25, 0.375, 0.25, 0.375, 0.25, 0.625, 0.25, 0.625, 0.5, 0.375, 0.5, 0.375, 0.5, 0.625, 0.5, 0.625, 0.75, 0.375, 0.75, 0.375, 0.75, 0.625, 0.75, 0.625, 1.0, 0.375, 1.0, 0.125, 0.5, 0.375, 0.5, 0.375, 0.75, 0.125, 0.75, 0.625, 0.5, 0.875, 0.5, 0.875, 0.75, 0.625, 0.75, 0.375, 0.0, 0.625, 0.0, 0.625, 0.25, 0.375, 0.25, 0.375, 0.25, 0.625, 0.25, 0.625, 0.5, 0.375, 0.5, 0.375, 0.5, 0.625, 0.5, 0.625, 0.75, 0.375, 0.75, 0.375, 0.75, 0.625, 0.75, 0.625, 1.0, 0.375, 1.0, 0.125, 0.5, 0.375, 0.5, 0.375, 0.75, 0.125, 0.75, 0.625, 0.5, 0.875, 0.5, 0.875, 0.75, 0.625, 0.75, 0.375, 0.0, 0.625, 0.0, 0.625, 0.25, 0.375, 0.25, 0.375, 0.25, 0.625, 0.25, 0.625, 0.5, 0.375, 0.5, 0.375, 0.5, 0.625, 0.5, 0.625, 0.75, 0.375, 0.75, 0.375, 0.75, 0.625, 0.75, 0.625, 1.0, 0.375, 1.0, 0.125, 0.5, 0.375, 0.5, 0.375, 0.75, 0.125, 0.75, 0.625, 0.5, 0.875, 0.5, 0.875, 0.75, 0.625, 0.75, 0.375, 0.0, 0.625, 0.0, 0.625, 0.25, 0.375, 0.25, 0.375, 0.25, 0.625, 0.25, 0.625, 0.5, 0.375, 0.5, 0.375, 0.5, 0.625, 0.5, 0.625, 0.75, 0.375, 0.75, 0.375, 0.75, 0.625, 0.75, 0.625, 1.0, 0.375, 1.0, 0.125, 0.5, 0.375, 0.5, 0.375, 0.75, 0.125, 0.75, 0.625, 0.5, 0.875, 0.5, 0.875, 0.75, 0.625, 0.75, 0.375, 0.0, 0.625, 0.0, 0.625, 0.25, 0.375, 0.25, 0.375, 0.25, 0.625, 0.25, 0.625, 0.5, 0.375, 0.5, 0.375, 0.5, 0.625, 0.5, 0.625, 0.75, 0.375, 0.75, 0.375, 0.75, 0.625, 0.75, 0.625, 1.0, 0.375, 1.0, 0.125, 0.5, 0.375, 0.5, 0.375, 0.75, 0.125, 0.75, 0.625, 0.5, 0.875, 0.5, 0.875, 0.75, 0.625, 0.75, 0.375, 0.0, 0.625, 0.0, 0.625, 0.25, 0.375, 0.25, 0.375, 0.25, 0.625, 0.25, 0.625, 0.5, 0.375, 0.5, 0.375, 0.5, 0.625, 0.5, 0.625, 0.75, 0.375, 0.75, 0.375, 0.75, 0.625, 0.75, 0.625, 1.0, 0.375, 1.0, 0.125, 0.5, 0.375, 0.5, 0.375, 0.75, 0.125, 0.75, 0.625, 0.5, 0.875, 0.5, 0.875, 0.75, 0.625, 0.75, 0.375, 0.0, 0.625, 0.0, 0.625, 0.25, 0.375, 0.25, 0.375, 0.25, 0.625, 0.25, 0.625, 0.5, 0.375, 0.5, 0.375, 0.5, 0.625, 0.5, 0.625, 0.75, 0.375, 0.75, 0.375, 0.75, 0.625, 0.75, 0.625, 1.0, 0.375, 1.0, 0.125, 0.5, 0.375, 0.5, 0.375, 0.75, 0.125, 0.75, 0.625, 0.5, 0.875, 0.5, 0.875, 0.75, 0.625, 0.75, 0.375, 0.0, 0.625, 0.0, 0.625, 0.25, 0.375, 0.25, 0.375, 0.25, 0.625, 0.25, 0.625, 0.5, 0.375, 0.5, 0.375, 0.5, 0.625, 0.5, 0.625, 0.75, 0.375, 0.75, 0.375, 0.75, 0.625, 0.75, 0.625, 1.0, 0.375, 1.0, 0.125, 0.5, 0.375, 0.5, 0.375, 0.75, 0.125, 0.75, 0.625, 0.5, 0.875, 0.5, 0.875, 0.75, 0.625, 0.75, 0.375, 0.0, 0.625, 0.0, 0.625, 0.25, 0.375, 0.25, 0.375, 0.25, 0.625, 0.25, 0.625, 0.5, 0.375, 0.5, 0.375, 0.5, 0.625, 0.5, 0.625, 0.75, 0.375, 0.75, 0.375, 0.75, 0.625, 0.75, 0.625, 1.0, 0.375, 1.0, 0.125, 0.5, 0.375, 0.5, 0.375, 0.75, 0.125, 0.75, 0.625, 0.5, 0.875, 0.5, 0.875, 0.75, 0.625, 0.75, 0.375, 0.0, 0.625, 0.0, 0.625, 0.25, 0.375, 0.25, 0.375, 0.25, 0.625, 0.25, 0.625, 0.5, 0.375, 0.5, 0.375, 0.5, 0.625, 0.5, 0.625, 0.75, 0.375, 0.75, 0.375, 0.75, 0.625, 0.75, 0.625, 1.0, 0.375, 1.0, 0.125, 0.5, 0.375, 0.5, 0.375, 0.75, 0.125, 0.75, 0.625, 0.5, 0.875, 0.5, 0.875, 0.75, 0.625, 0.75, 0.375, 0.0, 0.625, 0.0, 0.625, 0.25, 0.375, 0.25, 0.375, 0.25, 0.625, 0.25, 0.625, 0.5, 0.375, 0.5, 0.375, 0.5, 0.625, 0.5, 0.625, 0.75, 0.375, 0.75, 0.375, 0.75, 0.625, 0.75, 0.625, 1.0, 0.375, 1.0, 0.125, 0.5, 0.375, 0.5, 0.375, 0.75, 0.125, 0.75, 0.625, 0.5, 0.875, 0.5, 0.875, 0.75, 0.625, 0.75, 0.375, 0.0, 0.625, 0.0, 0.625, 0.25, 0.375, 0.25, 0.375, 0.25, 0.625, 0.25, 0.625, 0.5, 0.375, 0.5, 0.375, 0.5, 0.625, 0.5, 0.625, 0.75, 0.375, 0.75, 0.375, 0.75, 0.625, 0.75, 0.625, 1.0, 0.375, 1.0, 0.125, 0.5, 0.375, 0.5, 0.375, 0.75, 0.125, 0.75, 0.625, 0.5, 0.875, 0.5, 0.875, 0.75, 0.625, 0.75, 0.375, 0.0, 0.625, 0.0, 0.625, 0.25, 0.375, 0.25, 0.375, 0.25, 0.625, 0.25, 0.625, 0.5, 0.375, 0.5, 0.375, 0.5, 0.625, 0.5, 0.625, 0.75, 0.375, 0.75, 0.375, 0.75, 0.625, 0.75, 0.625, 1.0, 0.375, 1.0, 0.125, 0.5, 0.375, 0.5, 0.375, 0.75, 0.125, 0.75, 0.625, 0.5, 0.875, 0.5, 0.875, 0.75, 0.625, 0.75, 0.375, 0.0, 0.625, 0.0, 0.625, 0.25, 0.375, 0.25, 0.375, 0.25, 0.625, 0.25, 0.625, 0.5, 0.375, 0.5, 0.375, 0.5, 0.625, 0.5, 0.625, 0.75, 0.375, 0.75, 0.375, 0.75, 0.625, 0.75, 0.625, 1.0, 0.375, 1.0, 0.125, 0.5, 0.375, 0.5, 0.375, 0.75, 0.125, 0.75, 0.625, 0.5, 0.875, 0.5, 0.875, 0.75, 0.625, 0.75, 0.375, 0.0, 0.625, 0.0, 0.625, 0.25, 0.375, 0.25, 0.375, 0.25, 0.625, 0.25, 0.625, 0.5, 0.375, 0.5, 0.375, 0.5, 0.625, 0.5, 0.625, 0.75, 0.375, 0.75, 0.375, 0.75, 0.625, 0.75, 0.625, 1.0, 0.375, 1.0, 0.125, 0.5, 0.375, 0.5, 0.375, 0.75, 0.125, 0.75, 0.625, 0.5, 0.875, 0.5, 0.875, 0.75, 0.625, 0.75, 0.375, 0.0, 0.625, 0.0, 0.625, 0.25, 0.375, 0.25, 0.375, 0.25, 0.625, 0.25, 0.625, 0.5, 0.375, 0.5, 0.375, 0.5, 0.625, 0.5, 0.625, 0.75, 0.375, 0.75, 0.375, 0.75, 0.625, 0.75, 0.625, 1.0, 0.375, 1.0, 0.125, 0.5, 0.375, 0.5, 0.375, 0.75, 0.125, 0.75, 0.625, 0.5, 0.875, 0.5, 0.875, 0.75, 0.625, 0.75, 0.375, 0.0, 0.625, 0.0, 0.625, 0.25, 0.375, 0.25, 0.375, 0.25, 0.625, 0.25, 0.625, 0.5, 0.375, 0.5, 0.375, 0.5, 0.625, 0.5, 0.625, 0.75, 0.375, 0.75, 0.375, 0.75, 0.625, 0.75, 0.625, 1.0, 0.375, 1.0, 0.125, 0.5, 0.375, 0.5, 0.375, 0.75, 0.125, 0.75, 0.625, 0.5, 0.875, 0.5, 0.875, 0.75, 0.625, 0.75, 0.375, 0.0, 0.625, 0.0, 0.625, 0.25, 0.375, 0.25, 0.375, 0.25, 0.625, 0.25, 0.625, 0.5, 0.375, 0.5, 0.375, 0.5, 0.625, 0.5, 0.625, 0.75, 0.375, 0.75, 0.375, 0.75, 0.625, 0.75, 0.625, 1.0, 0.375, 1.0, 0.125, 0.5, 0.375, 0.5, 0.375, 0.75, 0.125, 0.75, 0.625, 0.5, 0.875, 0.5, 0.875, 0.75, 0.625, 0.75, 0.375, 0.0, 0.625, 0.0, 0.625, 0.25, 0.375, 0.25, 0.375, 0.25, 0.625, 0.25, 0.625, 0.5, 0.375, 0.5, 0.375, 0.5, 0.625, 0.5, 0.625, 0.75, 0.375, 0.75, 0.375, 0.75, 0.625, 0.75, 0.625, 1.0, 0.375, 1.0, 0.125, 0.5, 0.375, 0.5, 0.375, 0.75, 0.125, 0.75, 0.625, 0.5, 0.875, 0.5, 0.875, 0.75, 0.625, 0.75, 0.375, 0.0, 0.625, 0.0, 0.625, 0.25, 0.375, 0.25, 0.375, 0.25, 0.625, 0.25, 0.625, 0.5, 0.375, 0.5, 0.375, 0.5, 0.625, 0.5, 0.625, 0.75, 0.375, 0.75, 0.375, 0.75, 0.625, 0.75, 0.625, 1.0, 0.375, 1.0, 0.125, 0.5, 0.375, 0.5, 0.375, 0.75, 0.125, 0.75, 0.625, 0.5, 0.875, 0.5, 0.875, 0.75, 0.625, 0.75, 0.375, 0.0, 0.625, 0.0, 0.625, 0.25, 0.375, 0.25, 0.375, 0.25, 0.625, 0.25, 0.625, 0.5, 0.375, 0.5, 0.375, 0.5, 0.625, 0.5, 0.625, 0.75, 0.375, 0.75, 0.375, 0.75, 0.625, 0.75, 0.625, 1.0, 0.375, 1.0, 0.125, 0.5, 0.375, 0.5, 0.375, 0.75, 0.125, 0.75, 0.625, 0.5, 0.875, 0.5, 0.875, 0.75, 0.625, 0.75, 0.375, 0.0, 0.625, 0.0, 0.625, 0.25, 0.375, 0.25, 0.375, 0.25, 0.625, 0.25, 0.625, 0.5, 0.375, 0.5, 0.375, 0.5, 0.625, 0.5, 0.625, 0.75, 0.375, 0.75, 0.375, 0.75, 0.625, 0.75, 0.625, 1.0, 0.375, 1.0, 0.125, 0.5, 0.375, 0.5, 0.375, 0.75, 0.125, 0.75, 0.625, 0.5, 0.875, 0.5, 0.875, 0.75, 0.625, 0.75, 0.375, 0.0, 0.625, 0.0, 0.625, 0.25, 0.375, 0.25, 0.375, 0.25, 0.625, 0.25, 0.625, 0.5, 0.375, 0.5, 0.375, 0.5, 0.625, 0.5, 0.625, 0.75, 0.375, 0.75, 0.375, 0.75, 0.625, 0.75, 0.625, 1.0, 0.375, 1.0, 0.125, 0.5, 0.375, 0.5, 0.375, 0.75, 0.125, 0.75, 0.625, 0.5, 0.875, 0.5, 0.875, 0.75, 0.625, 0.75, 0.375, 0.0, 0.625, 0.0, 0.625, 0.25, 0.375, 0.25, 0.375, 0.25, 0.625, 0.25, 0.625, 0.5, 0.375, 0.5, 0.375, 0.5, 0.625, 0.5, 0.625, 0.75, 0.375, 0.75, 0.375, 0.75, 0.625, 0.75, 0.625, 1.0, 0.375, 1.0, 0.125, 0.5, 0.375, 0.5, 0.375, 0.75, 0.125, 0.75, 0.625, 0.5, 0.875, 0.5, 0.875, 0.75, 0.625, 0.75, 0.375, 0.0, 0.625, 0.0, 0.625, 0.25, 0.375, 0.25, 0.375, 0.25, 0.625, 0.25, 0.625, 0.5, 0.375, 0.5, 0.375, 0.5, 0.625, 0.5, 0.625, 0.75, 0.375, 0.75, 0.375, 0.75, 0.625, 0.75, 0.625, 1.0, 0.375, 1.0, 0.125, 0.5, 0.375, 0.5, 0.375, 0.75, 0.125, 0.75, 0.625, 0.5, 0.875, 0.5, 0.875, 0.75, 0.625, 0.75, 0.375, 0.0, 0.625, 0.0, 0.625, 0.25, 0.375, 0.25, 0.375, 0.25, 0.625, 0.25, 0.625, 0.5, 0.375, 0.5, 0.375, 0.5, 0.625, 0.5, 0.625, 0.75, 0.375, 0.75, 0.375, 0.75, 0.625, 0.75, 0.625, 1.0, 0.375, 1.0, 0.125, 0.5, 0.375, 0.5, 0.375, 0.75, 0.125, 0.75, 0.625, 0.5, 0.875, 0.5, 0.875, 0.75, 0.625, 0.75, 0.375, 0.0, 0.625, 0.0, 0.625, 0.25, 0.375, 0.25, 0.375, 0.25, 0.625, 0.25, 0.625, 0.5, 0.375, 0.5, 0.375, 0.5, 0.625, 0.5, 0.625, 0.75, 0.375, 0.75, 0.375, 0.75, 0.625, 0.75, 0.625, 1.0, 0.375, 1.0, 0.125, 0.5, 0.375, 0.5, 0.375, 0.75, 0.125, 0.75, 0.625, 0.5, 0.875, 0.5, 0.875, 0.75, 0.625, 0.75, 0.375, 0.0, 0.625, 0.0, 0.625, 0.25, 0.375, 0.25, 0.375, 0.25, 0.625, 0.25, 0.625, 0.5, 0.375, 0.5, 0.375, 0.5, 0.625, 0.5, 0.625, 0.75, 0.375, 0.75, 0.375, 0.75, 0.625, 0.75, 0.625, 1.0, 0.375, 1.0, 0.125, 0.5, 0.375, 0.5, 0.375, 0.75, 0.125, 0.75, 0.625, 0.5, 0.875, 0.5, 0.875, 0.75, 0.625, 0.75, 0.375, 0.0, 0.625, 0.0, 0.625, 0.25, 0.375, 0.25, 0.375, 0.25, 0.625, 0.25, 0.625, 0.5, 0.375, 0.5, 0.375, 0.5, 0.625, 0.5, 0.625, 0.75, 0.375, 0.75, 0.375, 0.75, 0.625, 0.75, 0.625, 1.0, 0.375, 1.0, 0.125, 0.5, 0.375, 0.5, 0.375, 0.75, 0.125, 0.75, 0.625, 0.5, 0.875, 0.5, 0.875, 0.75, 0.625, 0.75, 0.375, 0.0, 0.625, 0.0, 0.625, 0.25, 0.375, 0.25, 0.375, 0.25, 0.625, 0.25, 0.625, 0.5, 0.375, 0.5, 0.375, 0.5, 0.625, 0.5, 0.625, 0.75, 0.375, 0.75, 0.375, 0.75, 0.625, 0.75, 0.625, 1.0, 0.375, 1.0, 0.125, 0.5, 0.375, 0.5, 0.375, 0.75, 0.125, 0.75, 0.625, 0.5, 0.875, 0.5, 0.875, 0.75, 0.625, 0.75, 0.375, 0.0, 0.625, 0.0, 0.625, 0.25, 0.375, 0.25, 0.375, 0.25, 0.625, 0.25, 0.625, 0.5, 0.375, 0.5, 0.375, 0.5, 0.625, 0.5, 0.625, 0.75, 0.375, 0.75, 0.375, 0.75, 0.625, 0.75, 0.625, 1.0, 0.375, 1.0, 0.125, 0.5, 0.375, 0.5, 0.375, 0.75, 0.125, 0.75, 0.625, 0.5, 0.875, 0.5, 0.875, 0.75, 0.625, 0.75, 0.375, 0.0, 0.625, 0.0, 0.625, 0.25, 0.375, 0.25, 0.375, 0.25, 0.625, 0.25, 0.625, 0.5, 0.375, 0.5, 0.375, 0.5, 0.625, 0.5, 0.625, 0.75, 0.375, 0.75, 0.375, 0.75, 0.625, 0.75, 0.625, 1.0, 0.375, 1.0, 0.125, 0.5, 0.375, 0.5, 0.375, 0.75, 0.125, 0.75, 0.625, 0.5, 0.875, 0.5, 0.875, 0.75, 0.625, 0.75, 0.375, 0.0, 0.625, 0.0, 0.625, 0.25, 0.375, 0.25, 0.375, 0.25, 0.625, 0.25, 0.625, 0.5, 0.375, 0.5, 0.375, 0.5, 0.625, 0.5, 0.625, 0.75, 0.375, 0.75, 0.375, 0.75, 0.625, 0.75, 0.625, 1.0, 0.375, 1.0, 0.125, 0.5, 0.375, 0.5, 0.375, 0.75, 0.125, 0.75, 0.625, 0.5, 0.875, 0.5, 0.875, 0.75, 0.625, 0.75, 0.375, 0.0, 0.625, 0.0, 0.625, 0.25, 0.375, 0.25, 0.375, 0.25, 0.625, 0.25, 0.625, 0.5, 0.375, 0.5, 0.375, 0.5, 0.625, 0.5, 0.625, 0.75, 0.375, 0.75, 0.375, 0.75, 0.625, 0.75, 0.625, 1.0, 0.375, 1.0, 0.125, 0.5, 0.375, 0.5, 0.375, 0.75, 0.125, 0.75, 0.625, 0.5, 0.875, 0.5, 0.875, 0.75, 0.625, 0.75, 0.375, 0.0, 0.625, 0.0, 0.625, 0.25, 0.375, 0.25, 0.375, 0.25, 0.625, 0.25, 0.625, 0.5, 0.375, 0.5, 0.375, 0.5, 0.625, 0.5, 0.625, 0.75, 0.375, 0.75, 0.375, 0.75, 0.625, 0.75, 0.625, 1.0, 0.375, 1.0, 0.125, 0.5, 0.375, 0.5, 0.375, 0.75, 0.125, 0.75, 0.625, 0.5, 0.875, 0.5, 0.875, 0.75, 0.625, 0.75, 0.375, 0.0, 0.625, 0.0, 0.625, 0.25, 0.375, 0.25, 0.375, 0.25, 0.625, 0.25, 0.625, 0.5, 0.375, 0.5, 0.375, 0.5, 0.625, 0.5, 0.625, 0.75, 0.375, 0.75, 0.375, 0.75, 0.625, 0.75, 0.625, 1.0, 0.375, 1.0, 0.125, 0.5, 0.375, 0.5, 0.375, 0.75, 0.125, 0.75, 0.625, 0.5, 0.875, 0.5, 0.875, 0.75, 0.625, 0.75, 0.375, 0.0, 0.625, 0.0, 0.625, 0.25, 0.375, 0.25, 0.375, 0.25, 0.625, 0.25, 0.625, 0.5, 0.375, 0.5, 0.375, 0.5, 0.625, 0.5, 0.625, 0.75, 0.375, 0.75, 0.375, 0.75, 0.625, 0.75, 0.625, 1.0, 0.375, 1.0, 0.125, 0.5, 0.375, 0.5, 0.375, 0.75, 0.125, 0.75, 0.625, 0.5, 0.875, 0.5, 0.875, 0.75, 0.625, 0.75, 0.375, 0.0, 0.625, 0.0, 0.625, 0.25, 0.375, 0.25, 0.375, 0.25, 0.625, 0.25, 0.625, 0.5, 0.375, 0.5, 0.375, 0.5, 0.625, 0.5, 0.625, 0.75, 0.375, 0.75, 0.375, 0.75, 0.625, 0.75, 0.625, 1.0, 0.375, 1.0, 0.125, 0.5, 0.375, 0.5, 0.375, 0.75, 0.125, 0.75, 0.625, 0.5, 0.875, 0.5, 0.875, 0.75, 0.625, 0.75, 0.375, 0.0, 0.625, 0.0, 0.625, 0.25, 0.375, 0.25, 0.375, 0.25, 0.625, 0.25, 0.625, 0.5, 0.375, 0.5, 0.375, 0.5, 0.625, 0.5, 0.625, 0.75, 0.375, 0.75, 0.375, 0.75, 0.625, 0.75, 0.625, 1.0, 0.375, 1.0, 0.125, 0.5, 0.375, 0.5, 0.375, 0.75, 0.125, 0.75, 0.625, 0.5, 0.875, 0.5, 0.875, 0.75, 0.625, 0.75, 0.375, 0.0, 0.625, 0.0, 0.625, 0.25, 0.375, 0.25, 0.375, 0.25, 0.625, 0.25, 0.625, 0.5, 0.375, 0.5, 0.375, 0.5, 0.625, 0.5, 0.625, 0.75, 0.375, 0.75, 0.375, 0.75, 0.625, 0.75, 0.625, 1.0, 0.375, 1.0, 0.125, 0.5, 0.375, 0.5, 0.375, 0.75, 0.125, 0.75, 0.625, 0.5, 0.875, 0.5, 0.875, 0.75, 0.625, 0.75])
me_cube_036.materials.append(mat_material_011)
me_cube_036.materials.append(mat_material_013)
me_cube_036.materials.append(mat_material_016)
me_cube_036.materials.append(mat_material_017)
me_cube_036.update()

# ---- objects
ob_brick_001 = bpy.data.objects.new('Brick.001', me_cube_036)

# ---- transforms, parenting, visibility, modifiers, constraints
ob_brick_001.location = (0.0, 0.0, 0.0)

# ---- collection membership
col_collection.objects.link(ob_brick_001)

# ---- scene / render settings (as saved in the file)
scene.frame_start = 1; scene.frame_end = 250; scene.frame_set(1)
scene.render.engine = 'BLENDER_EEVEE_NEXT'
scene.render.bake_bias = 0.0
scene.render.bake_samples = 0
scene.cycles.sampling_pattern = 'TABULATED_SOBOL'
scene.eevee.use_volume_custom_range = False
bpy.context.view_layer.update()

# ---- added for rendering (the .blend has no active camera and no usable light): camera, sun
cam_auto = bpy.data.cameras.new('AutoCamera')
cam_auto.lens = 50.0
cam_auto.sensor_width = 36.0
cam_auto.clip_end = 1000.0
ob_auto_camera = bpy.data.objects.new('AutoCamera', cam_auto)
scene.collection.objects.link(ob_auto_camera)
ob_auto_camera.location = (3.89026, -5.37732, 3.3793)
ob_auto_camera.rotation_euler = (1.09748, -7.21219e-08, 0.694738)
scene.camera = ob_auto_camera
light_auto_sun = bpy.data.lights.new('AutoSun', 'SUN')
light_auto_sun.energy = 3.0
light_auto_sun.angle = 0.0523599
ob_auto_sun = bpy.data.objects.new('AutoSun', light_auto_sun)
scene.collection.objects.link(ob_auto_sun)
ob_auto_sun.rotation_euler = (0.872665, 0.174533, 0.523599)
bpy.context.view_layer.update()
